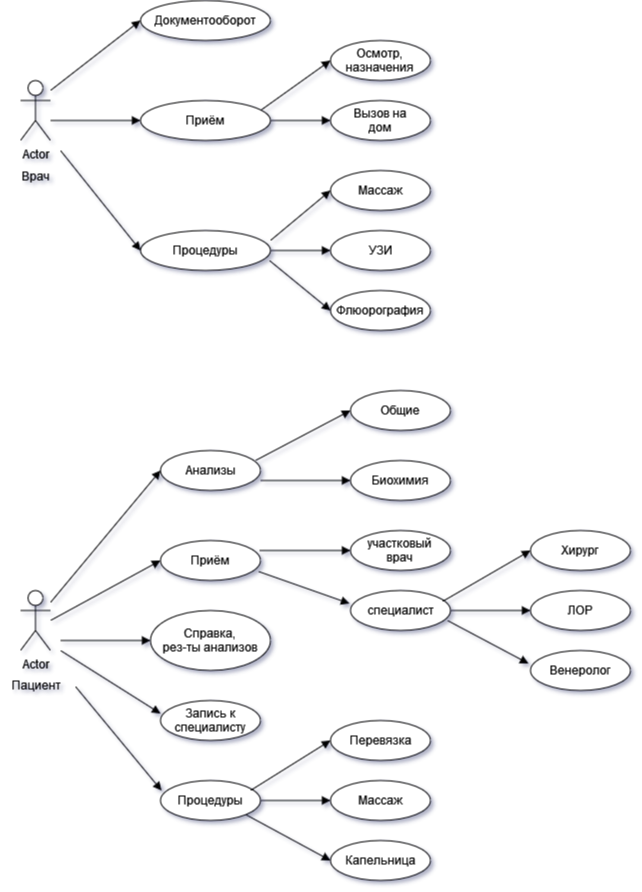

The diagram above was exported from draw.io. Its source (the exported page's mxGraphModel, read from the mxfile embedded in the PNG):
<mxGraphModel dx="794" dy="726" grid="1" gridSize="10" guides="1" tooltips="1" connect="1" arrows="1" fold="1" page="1" pageScale="1" pageWidth="827" pageHeight="1169" background="#ffffff" math="0" shadow="1">
  <root>
    <mxCell id="0" />
    <mxCell id="1" parent="0" />
    <mxCell id="zfJ2ne0-d4xLEVjAqpcj-1" value="Actor" style="shape=umlActor;verticalLabelPosition=bottom;verticalAlign=top;html=1;" parent="1" vertex="1">
      <mxGeometry x="130" y="170" width="30" height="60" as="geometry" />
    </mxCell>
    <mxCell id="zfJ2ne0-d4xLEVjAqpcj-2" value="Actor" style="shape=umlActor;verticalLabelPosition=bottom;verticalAlign=top;html=1;" parent="1" vertex="1">
      <mxGeometry x="130" y="680" width="30" height="60" as="geometry" />
    </mxCell>
    <mxCell id="zfJ2ne0-d4xLEVjAqpcj-3" value="&lt;div&gt;Врач&lt;/div&gt;&lt;div&gt;&lt;br&gt;&lt;/div&gt;&lt;div&gt;&lt;br&gt;&lt;/div&gt;" style="text;html=1;align=center;verticalAlign=middle;resizable=0;points=[];autosize=1;strokeColor=none;fillColor=none;" parent="1" vertex="1">
      <mxGeometry x="120" y="250" width="50" height="60" as="geometry" />
    </mxCell>
    <mxCell id="zfJ2ne0-d4xLEVjAqpcj-4" value="Пациент" style="text;html=1;align=center;verticalAlign=middle;resizable=0;points=[];autosize=1;strokeColor=none;fillColor=none;" parent="1" vertex="1">
      <mxGeometry x="110" y="760" width="70" height="30" as="geometry" />
    </mxCell>
    <mxCell id="zfJ2ne0-d4xLEVjAqpcj-5" value="&lt;div&gt;Приём&lt;/div&gt;" style="ellipse;whiteSpace=wrap;html=1;align=center;" parent="1" vertex="1">
      <mxGeometry x="270" y="630" width="100" height="40" as="geometry" />
    </mxCell>
    <mxCell id="zfJ2ne0-d4xLEVjAqpcj-6" value="Анализы" style="ellipse;whiteSpace=wrap;html=1;align=center;" parent="1" vertex="1">
      <mxGeometry x="270" y="540" width="100" height="40" as="geometry" />
    </mxCell>
    <mxCell id="zfJ2ne0-d4xLEVjAqpcj-7" value="&lt;div&gt;Справка,&lt;/div&gt;&lt;div&gt;рез-ты анализов&lt;br&gt;&lt;/div&gt;" style="ellipse;whiteSpace=wrap;html=1;align=center;" parent="1" vertex="1">
      <mxGeometry x="260" y="700" width="120" height="60" as="geometry" />
    </mxCell>
    <mxCell id="zfJ2ne0-d4xLEVjAqpcj-8" value="&lt;div&gt;Запись к&lt;/div&gt;&lt;div&gt;специалисту&lt;/div&gt;" style="ellipse;whiteSpace=wrap;html=1;align=center;" parent="1" vertex="1">
      <mxGeometry x="270" y="790" width="100" height="40" as="geometry" />
    </mxCell>
    <mxCell id="zfJ2ne0-d4xLEVjAqpcj-9" value="Процедуры" style="ellipse;whiteSpace=wrap;html=1;align=center;" parent="1" vertex="1">
      <mxGeometry x="270" y="870" width="100" height="40" as="geometry" />
    </mxCell>
    <mxCell id="zfJ2ne0-d4xLEVjAqpcj-11" value="" style="html=1;verticalAlign=bottom;endArrow=block;rounded=0;entryX=0;entryY=0.5;entryDx=0;entryDy=0;" parent="1" source="zfJ2ne0-d4xLEVjAqpcj-2" target="zfJ2ne0-d4xLEVjAqpcj-6" edge="1">
      <mxGeometry width="80" relative="1" as="geometry">
        <mxPoint x="170" y="660" as="sourcePoint" />
        <mxPoint x="250" y="660" as="targetPoint" />
      </mxGeometry>
    </mxCell>
    <mxCell id="zfJ2ne0-d4xLEVjAqpcj-12" value="" style="html=1;verticalAlign=bottom;endArrow=block;rounded=0;entryX=0;entryY=0.5;entryDx=0;entryDy=0;" parent="1" target="zfJ2ne0-d4xLEVjAqpcj-5" edge="1">
      <mxGeometry width="80" relative="1" as="geometry">
        <mxPoint x="160" y="710" as="sourcePoint" />
        <mxPoint x="240" y="710" as="targetPoint" />
      </mxGeometry>
    </mxCell>
    <mxCell id="zfJ2ne0-d4xLEVjAqpcj-13" value="" style="html=1;verticalAlign=bottom;endArrow=block;rounded=0;entryX=0;entryY=0.5;entryDx=0;entryDy=0;" parent="1" target="zfJ2ne0-d4xLEVjAqpcj-7" edge="1">
      <mxGeometry width="80" relative="1" as="geometry">
        <mxPoint x="170" y="730" as="sourcePoint" />
        <mxPoint x="240" y="720" as="targetPoint" />
      </mxGeometry>
    </mxCell>
    <mxCell id="zfJ2ne0-d4xLEVjAqpcj-14" value="" style="html=1;verticalAlign=bottom;endArrow=block;rounded=0;entryX=0;entryY=0.325;entryDx=0;entryDy=0;entryPerimeter=0;" parent="1" target="zfJ2ne0-d4xLEVjAqpcj-8" edge="1">
      <mxGeometry width="80" relative="1" as="geometry">
        <mxPoint x="170" y="740" as="sourcePoint" />
        <mxPoint x="250" y="740" as="targetPoint" />
      </mxGeometry>
    </mxCell>
    <mxCell id="zfJ2ne0-d4xLEVjAqpcj-15" value="" style="html=1;verticalAlign=bottom;endArrow=block;rounded=0;entryX=0.01;entryY=0.25;entryDx=0;entryDy=0;entryPerimeter=0;exitX=1.071;exitY=0.533;exitDx=0;exitDy=0;exitPerimeter=0;" parent="1" source="zfJ2ne0-d4xLEVjAqpcj-4" target="zfJ2ne0-d4xLEVjAqpcj-9" edge="1">
      <mxGeometry width="80" relative="1" as="geometry">
        <mxPoint x="180" y="820" as="sourcePoint" />
        <mxPoint x="260" y="820" as="targetPoint" />
      </mxGeometry>
    </mxCell>
    <mxCell id="zfJ2ne0-d4xLEVjAqpcj-16" value="Общие " style="ellipse;whiteSpace=wrap;html=1;align=center;" parent="1" vertex="1">
      <mxGeometry x="460" y="480" width="100" height="40" as="geometry" />
    </mxCell>
    <mxCell id="zfJ2ne0-d4xLEVjAqpcj-17" value="Биохимия" style="ellipse;whiteSpace=wrap;html=1;align=center;" parent="1" vertex="1">
      <mxGeometry x="460" y="550" width="100" height="40" as="geometry" />
    </mxCell>
    <mxCell id="zfJ2ne0-d4xLEVjAqpcj-18" value="" style="html=1;verticalAlign=bottom;endArrow=block;rounded=0;entryX=0;entryY=0.5;entryDx=0;entryDy=0;exitX=0.95;exitY=0.25;exitDx=0;exitDy=0;exitPerimeter=0;" parent="1" source="zfJ2ne0-d4xLEVjAqpcj-6" target="zfJ2ne0-d4xLEVjAqpcj-16" edge="1">
      <mxGeometry x="0.167" y="1" width="80" relative="1" as="geometry">
        <mxPoint x="370" y="560" as="sourcePoint" />
        <mxPoint x="450" y="520" as="targetPoint" />
        <mxPoint as="offset" />
      </mxGeometry>
    </mxCell>
    <mxCell id="zfJ2ne0-d4xLEVjAqpcj-19" value="" style="html=1;verticalAlign=bottom;endArrow=block;rounded=0;entryX=0;entryY=0.5;entryDx=0;entryDy=0;exitX=1;exitY=0.75;exitDx=0;exitDy=0;exitPerimeter=0;" parent="1" source="zfJ2ne0-d4xLEVjAqpcj-6" target="zfJ2ne0-d4xLEVjAqpcj-17" edge="1">
      <mxGeometry width="80" relative="1" as="geometry">
        <mxPoint x="360" y="570" as="sourcePoint" />
        <mxPoint x="440" y="570" as="targetPoint" />
      </mxGeometry>
    </mxCell>
    <mxCell id="zfJ2ne0-d4xLEVjAqpcj-20" value="&lt;div&gt;участковый &lt;br&gt;&lt;/div&gt;&lt;div&gt;врач&lt;br&gt;&lt;/div&gt;" style="ellipse;whiteSpace=wrap;html=1;align=center;" parent="1" vertex="1">
      <mxGeometry x="460" y="620" width="100" height="40" as="geometry" />
    </mxCell>
    <mxCell id="zfJ2ne0-d4xLEVjAqpcj-21" value="специалист" style="ellipse;whiteSpace=wrap;html=1;align=center;" parent="1" vertex="1">
      <mxGeometry x="460" y="680" width="100" height="40" as="geometry" />
    </mxCell>
    <mxCell id="zfJ2ne0-d4xLEVjAqpcj-22" value="" style="html=1;verticalAlign=bottom;endArrow=block;rounded=0;entryX=0;entryY=0.5;entryDx=0;entryDy=0;exitX=0.99;exitY=0.25;exitDx=0;exitDy=0;exitPerimeter=0;" parent="1" source="zfJ2ne0-d4xLEVjAqpcj-5" target="zfJ2ne0-d4xLEVjAqpcj-20" edge="1">
      <mxGeometry width="80" relative="1" as="geometry">
        <mxPoint x="370" y="640" as="sourcePoint" />
        <mxPoint x="450" y="640" as="targetPoint" />
      </mxGeometry>
    </mxCell>
    <mxCell id="zfJ2ne0-d4xLEVjAqpcj-23" value="" style="html=1;verticalAlign=bottom;endArrow=block;rounded=0;entryX=-0.01;entryY=0.325;entryDx=0;entryDy=0;entryPerimeter=0;exitX=0.98;exitY=0.775;exitDx=0;exitDy=0;exitPerimeter=0;" parent="1" source="zfJ2ne0-d4xLEVjAqpcj-5" target="zfJ2ne0-d4xLEVjAqpcj-21" edge="1">
      <mxGeometry width="80" relative="1" as="geometry">
        <mxPoint x="370" y="670" as="sourcePoint" />
        <mxPoint x="450" y="670" as="targetPoint" />
      </mxGeometry>
    </mxCell>
    <mxCell id="zfJ2ne0-d4xLEVjAqpcj-24" value="Хирург" style="ellipse;whiteSpace=wrap;html=1;align=center;" parent="1" vertex="1">
      <mxGeometry x="640" y="620" width="100" height="40" as="geometry" />
    </mxCell>
    <mxCell id="zfJ2ne0-d4xLEVjAqpcj-25" value="ЛОР" style="ellipse;whiteSpace=wrap;html=1;align=center;" parent="1" vertex="1">
      <mxGeometry x="640" y="680" width="100" height="40" as="geometry" />
    </mxCell>
    <mxCell id="zfJ2ne0-d4xLEVjAqpcj-26" value="Венеролог" style="ellipse;whiteSpace=wrap;html=1;align=center;" parent="1" vertex="1">
      <mxGeometry x="640" y="740" width="100" height="40" as="geometry" />
    </mxCell>
    <mxCell id="zfJ2ne0-d4xLEVjAqpcj-27" value="" style="html=1;verticalAlign=bottom;endArrow=block;rounded=0;entryX=0;entryY=0.5;entryDx=0;entryDy=0;exitX=0.92;exitY=0.275;exitDx=0;exitDy=0;exitPerimeter=0;" parent="1" source="zfJ2ne0-d4xLEVjAqpcj-21" target="zfJ2ne0-d4xLEVjAqpcj-24" edge="1">
      <mxGeometry width="80" relative="1" as="geometry">
        <mxPoint x="560" y="680" as="sourcePoint" />
        <mxPoint x="640" y="680" as="targetPoint" />
      </mxGeometry>
    </mxCell>
    <mxCell id="zfJ2ne0-d4xLEVjAqpcj-28" value="" style="html=1;verticalAlign=bottom;endArrow=block;rounded=0;exitX=1;exitY=0.5;exitDx=0;exitDy=0;entryX=0;entryY=0.5;entryDx=0;entryDy=0;" parent="1" source="zfJ2ne0-d4xLEVjAqpcj-21" target="zfJ2ne0-d4xLEVjAqpcj-25" edge="1">
      <mxGeometry width="80" relative="1" as="geometry">
        <mxPoint x="570" y="700" as="sourcePoint" />
        <mxPoint x="620" y="720" as="targetPoint" />
      </mxGeometry>
    </mxCell>
    <mxCell id="zfJ2ne0-d4xLEVjAqpcj-29" value="" style="html=1;verticalAlign=bottom;endArrow=block;rounded=0;exitX=0.97;exitY=0.75;exitDx=0;exitDy=0;exitPerimeter=0;entryX=-0.02;entryY=0.325;entryDx=0;entryDy=0;entryPerimeter=0;" parent="1" source="zfJ2ne0-d4xLEVjAqpcj-21" target="zfJ2ne0-d4xLEVjAqpcj-26" edge="1">
      <mxGeometry width="80" relative="1" as="geometry">
        <mxPoint x="560" y="720" as="sourcePoint" />
        <mxPoint x="640" y="720" as="targetPoint" />
      </mxGeometry>
    </mxCell>
    <mxCell id="zfJ2ne0-d4xLEVjAqpcj-30" value="Перевязка" style="ellipse;whiteSpace=wrap;html=1;align=center;" parent="1" vertex="1">
      <mxGeometry x="440" y="810" width="100" height="40" as="geometry" />
    </mxCell>
    <mxCell id="zfJ2ne0-d4xLEVjAqpcj-31" value="Массаж" style="ellipse;whiteSpace=wrap;html=1;align=center;" parent="1" vertex="1">
      <mxGeometry x="440" y="870" width="100" height="40" as="geometry" />
    </mxCell>
    <mxCell id="zfJ2ne0-d4xLEVjAqpcj-32" value="Капельница" style="ellipse;whiteSpace=wrap;html=1;align=center;" parent="1" vertex="1">
      <mxGeometry x="440" y="930" width="100" height="40" as="geometry" />
    </mxCell>
    <mxCell id="zfJ2ne0-d4xLEVjAqpcj-33" value="" style="html=1;verticalAlign=bottom;endArrow=block;rounded=0;entryX=0;entryY=0.5;entryDx=0;entryDy=0;" parent="1" target="zfJ2ne0-d4xLEVjAqpcj-30" edge="1">
      <mxGeometry width="80" relative="1" as="geometry">
        <mxPoint x="360" y="880" as="sourcePoint" />
        <mxPoint x="440" y="880" as="targetPoint" />
      </mxGeometry>
    </mxCell>
    <mxCell id="zfJ2ne0-d4xLEVjAqpcj-34" value="" style="html=1;verticalAlign=bottom;endArrow=block;rounded=0;entryX=0;entryY=0.5;entryDx=0;entryDy=0;exitX=1;exitY=0.5;exitDx=0;exitDy=0;" parent="1" source="zfJ2ne0-d4xLEVjAqpcj-9" target="zfJ2ne0-d4xLEVjAqpcj-31" edge="1">
      <mxGeometry width="80" relative="1" as="geometry">
        <mxPoint x="380" y="910" as="sourcePoint" />
        <mxPoint x="430" y="900" as="targetPoint" />
      </mxGeometry>
    </mxCell>
    <mxCell id="zfJ2ne0-d4xLEVjAqpcj-35" value="" style="html=1;verticalAlign=bottom;endArrow=block;rounded=0;exitX=1;exitY=1;exitDx=0;exitDy=0;entryX=0;entryY=0.5;entryDx=0;entryDy=0;" parent="1" source="zfJ2ne0-d4xLEVjAqpcj-9" target="zfJ2ne0-d4xLEVjAqpcj-32" edge="1">
      <mxGeometry width="80" relative="1" as="geometry">
        <mxPoint x="360" y="930" as="sourcePoint" />
        <mxPoint x="440" y="930" as="targetPoint" />
      </mxGeometry>
    </mxCell>
    <mxCell id="zfJ2ne0-d4xLEVjAqpcj-38" value="Приём" style="ellipse;whiteSpace=wrap;html=1;align=center;" parent="1" vertex="1">
      <mxGeometry x="250" y="190" width="130" height="40" as="geometry" />
    </mxCell>
    <mxCell id="zfJ2ne0-d4xLEVjAqpcj-39" value="&lt;div&gt;Осмотр,&lt;/div&gt;&lt;div&gt;назначения&lt;br&gt;&lt;/div&gt;" style="ellipse;whiteSpace=wrap;html=1;align=center;" parent="1" vertex="1">
      <mxGeometry x="440" y="130" width="100" height="40" as="geometry" />
    </mxCell>
    <mxCell id="zfJ2ne0-d4xLEVjAqpcj-40" value="&lt;div&gt;Вызов на&lt;/div&gt;&lt;div&gt;дом&lt;br&gt;&lt;/div&gt;" style="ellipse;whiteSpace=wrap;html=1;align=center;" parent="1" vertex="1">
      <mxGeometry x="440" y="190" width="100" height="40" as="geometry" />
    </mxCell>
    <mxCell id="zfJ2ne0-d4xLEVjAqpcj-41" value="&lt;div&gt;Документооборот&lt;/div&gt;" style="ellipse;whiteSpace=wrap;html=1;align=center;" parent="1" vertex="1">
      <mxGeometry x="250" y="90" width="130" height="40" as="geometry" />
    </mxCell>
    <mxCell id="zfJ2ne0-d4xLEVjAqpcj-43" value="Процедуры" style="ellipse;whiteSpace=wrap;html=1;align=center;" parent="1" vertex="1">
      <mxGeometry x="250" y="320" width="130" height="40" as="geometry" />
    </mxCell>
    <mxCell id="zfJ2ne0-d4xLEVjAqpcj-44" value="" style="html=1;verticalAlign=bottom;endArrow=block;rounded=0;entryX=0;entryY=0.5;entryDx=0;entryDy=0;" parent="1" target="zfJ2ne0-d4xLEVjAqpcj-41" edge="1">
      <mxGeometry width="80" relative="1" as="geometry">
        <mxPoint x="160" y="180" as="sourcePoint" />
        <mxPoint x="240" y="180" as="targetPoint" />
      </mxGeometry>
    </mxCell>
    <mxCell id="zfJ2ne0-d4xLEVjAqpcj-45" value="" style="html=1;verticalAlign=bottom;endArrow=block;rounded=0;entryX=0;entryY=0.5;entryDx=0;entryDy=0;" parent="1" target="zfJ2ne0-d4xLEVjAqpcj-38" edge="1">
      <mxGeometry width="80" relative="1" as="geometry">
        <mxPoint x="160" y="210" as="sourcePoint" />
        <mxPoint x="240" y="210" as="targetPoint" />
      </mxGeometry>
    </mxCell>
    <mxCell id="zfJ2ne0-d4xLEVjAqpcj-46" value="" style="html=1;verticalAlign=bottom;endArrow=block;rounded=0;entryX=0;entryY=0.5;entryDx=0;entryDy=0;" parent="1" target="zfJ2ne0-d4xLEVjAqpcj-43" edge="1">
      <mxGeometry width="80" relative="1" as="geometry">
        <mxPoint x="170" y="240" as="sourcePoint" />
        <mxPoint x="250" y="240" as="targetPoint" />
      </mxGeometry>
    </mxCell>
    <mxCell id="zfJ2ne0-d4xLEVjAqpcj-47" value="" style="html=1;verticalAlign=bottom;endArrow=block;rounded=0;entryX=0;entryY=0.5;entryDx=0;entryDy=0;" parent="1" target="zfJ2ne0-d4xLEVjAqpcj-39" edge="1">
      <mxGeometry width="80" relative="1" as="geometry">
        <mxPoint x="370" y="200" as="sourcePoint" />
        <mxPoint x="450" y="200" as="targetPoint" />
      </mxGeometry>
    </mxCell>
    <mxCell id="zfJ2ne0-d4xLEVjAqpcj-48" value="" style="html=1;verticalAlign=bottom;endArrow=block;rounded=0;entryX=0;entryY=0.5;entryDx=0;entryDy=0;" parent="1" target="zfJ2ne0-d4xLEVjAqpcj-40" edge="1">
      <mxGeometry width="80" relative="1" as="geometry">
        <mxPoint x="380" y="210" as="sourcePoint" />
        <mxPoint x="440" y="240" as="targetPoint" />
      </mxGeometry>
    </mxCell>
    <mxCell id="zfJ2ne0-d4xLEVjAqpcj-49" value="Массаж" style="ellipse;whiteSpace=wrap;html=1;align=center;" parent="1" vertex="1">
      <mxGeometry x="440" y="260" width="100" height="40" as="geometry" />
    </mxCell>
    <mxCell id="zfJ2ne0-d4xLEVjAqpcj-50" value="УЗИ" style="ellipse;whiteSpace=wrap;html=1;align=center;" parent="1" vertex="1">
      <mxGeometry x="440" y="320" width="100" height="40" as="geometry" />
    </mxCell>
    <mxCell id="zfJ2ne0-d4xLEVjAqpcj-51" value="Флюорография" style="ellipse;whiteSpace=wrap;html=1;align=center;" parent="1" vertex="1">
      <mxGeometry x="440" y="380" width="100" height="40" as="geometry" />
    </mxCell>
    <mxCell id="zfJ2ne0-d4xLEVjAqpcj-52" value="" style="html=1;verticalAlign=bottom;endArrow=block;rounded=0;exitX=1;exitY=0.5;exitDx=0;exitDy=0;entryX=0;entryY=0.5;entryDx=0;entryDy=0;" parent="1" source="zfJ2ne0-d4xLEVjAqpcj-43" target="zfJ2ne0-d4xLEVjAqpcj-50" edge="1">
      <mxGeometry width="80" relative="1" as="geometry">
        <mxPoint x="400" y="340" as="sourcePoint" />
        <mxPoint x="480" y="340" as="targetPoint" />
      </mxGeometry>
    </mxCell>
    <mxCell id="zfJ2ne0-d4xLEVjAqpcj-53" value="" style="html=1;verticalAlign=bottom;endArrow=block;rounded=0;entryX=0;entryY=0.5;entryDx=0;entryDy=0;exitX=1;exitY=0.25;exitDx=0;exitDy=0;exitPerimeter=0;" parent="1" source="zfJ2ne0-d4xLEVjAqpcj-43" target="zfJ2ne0-d4xLEVjAqpcj-49" edge="1">
      <mxGeometry width="80" relative="1" as="geometry">
        <mxPoint x="350" y="300" as="sourcePoint" />
        <mxPoint x="430" y="300" as="targetPoint" />
      </mxGeometry>
    </mxCell>
    <mxCell id="zfJ2ne0-d4xLEVjAqpcj-54" value="" style="html=1;verticalAlign=bottom;endArrow=block;rounded=0;entryX=0;entryY=0.5;entryDx=0;entryDy=0;exitX=0.992;exitY=0.75;exitDx=0;exitDy=0;exitPerimeter=0;" parent="1" source="zfJ2ne0-d4xLEVjAqpcj-43" target="zfJ2ne0-d4xLEVjAqpcj-51" edge="1">
      <mxGeometry width="80" relative="1" as="geometry">
        <mxPoint x="360" y="390" as="sourcePoint" />
        <mxPoint x="440" y="390" as="targetPoint" />
      </mxGeometry>
    </mxCell>
  </root>
</mxGraphModel>